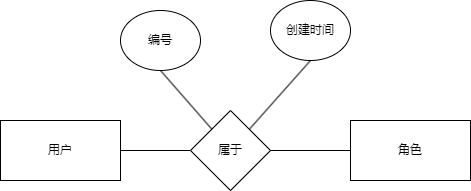

The diagram above was exported from draw.io. Its source (the exported page's mxGraphModel, read from the mxfile embedded in the PNG):
<mxGraphModel dx="1196" dy="596" grid="1" gridSize="10" guides="1" tooltips="1" connect="1" arrows="1" fold="1" page="1" pageScale="1" pageWidth="827" pageHeight="1169" math="0" shadow="0">
  <root>
    <mxCell id="0" />
    <mxCell id="1" parent="0" />
    <mxCell id="uWrJj27-ejVVEyK1FKpm-1" value="用户" style="rounded=0;whiteSpace=wrap;html=1;" vertex="1" parent="1">
      <mxGeometry x="130" y="200" width="120" height="60" as="geometry" />
    </mxCell>
    <mxCell id="uWrJj27-ejVVEyK1FKpm-2" value="角色" style="rounded=0;whiteSpace=wrap;html=1;" vertex="1" parent="1">
      <mxGeometry x="480" y="200" width="120" height="60" as="geometry" />
    </mxCell>
    <mxCell id="uWrJj27-ejVVEyK1FKpm-5" style="rounded=0;orthogonalLoop=1;jettySize=auto;html=1;entryX=0;entryY=0.5;entryDx=0;entryDy=0;endArrow=none;endFill=0;" edge="1" parent="1" source="uWrJj27-ejVVEyK1FKpm-3" target="uWrJj27-ejVVEyK1FKpm-2">
      <mxGeometry relative="1" as="geometry" />
    </mxCell>
    <mxCell id="uWrJj27-ejVVEyK1FKpm-9" style="rounded=0;orthogonalLoop=1;jettySize=auto;html=1;entryX=0.5;entryY=1;entryDx=0;entryDy=0;endArrow=none;endFill=0;" edge="1" parent="1" source="uWrJj27-ejVVEyK1FKpm-3" target="uWrJj27-ejVVEyK1FKpm-7">
      <mxGeometry relative="1" as="geometry" />
    </mxCell>
    <mxCell id="uWrJj27-ejVVEyK1FKpm-10" style="rounded=0;orthogonalLoop=1;jettySize=auto;html=1;entryX=0.5;entryY=1;entryDx=0;entryDy=0;endArrow=none;endFill=0;" edge="1" parent="1" source="uWrJj27-ejVVEyK1FKpm-3" target="uWrJj27-ejVVEyK1FKpm-8">
      <mxGeometry relative="1" as="geometry" />
    </mxCell>
    <mxCell id="uWrJj27-ejVVEyK1FKpm-12" style="rounded=0;orthogonalLoop=1;jettySize=auto;html=1;endArrow=none;endFill=0;" edge="1" parent="1" source="uWrJj27-ejVVEyK1FKpm-3" target="uWrJj27-ejVVEyK1FKpm-1">
      <mxGeometry relative="1" as="geometry" />
    </mxCell>
    <mxCell id="uWrJj27-ejVVEyK1FKpm-3" value="属于" style="rhombus;whiteSpace=wrap;html=1;" vertex="1" parent="1">
      <mxGeometry x="320" y="190" width="80" height="80" as="geometry" />
    </mxCell>
    <mxCell id="uWrJj27-ejVVEyK1FKpm-7" value="编号" style="ellipse;whiteSpace=wrap;html=1;" vertex="1" parent="1">
      <mxGeometry x="250" y="90" width="80" height="60" as="geometry" />
    </mxCell>
    <mxCell id="uWrJj27-ejVVEyK1FKpm-8" value="创建时间" style="ellipse;whiteSpace=wrap;html=1;" vertex="1" parent="1">
      <mxGeometry x="400" y="80" width="80" height="60" as="geometry" />
    </mxCell>
  </root>
</mxGraphModel>